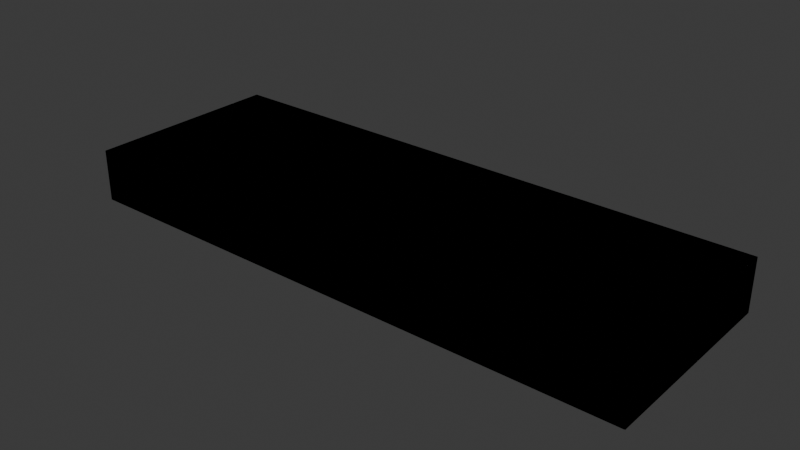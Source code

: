# Source: Cable_Straight_1m.blend  (saved by Blender 4.2.66; exported with 4.5.12 LTS)
import bpy
from mathutils import Matrix  # noqa: F401  (used for matrix-valued properties, if any)

bpy.ops.wm.read_factory_settings(use_empty=True)
scene = bpy.context.scene
scene.name = 'Scene'

# ---- collections
col_collection = bpy.data.collections.new('Collection'); scene.collection.children.link(col_collection)

# ---- materials (node trees are filled in below, after node groups)
mat_material = bpy.data.materials.new('Material')
mat_material.alpha_threshold = 0.0
mat_material.use_transparent_shadow = False
mat_material.roughness = 0.5
mat_material.line_color = (0.0, 0.0, 0.0, 1.0)

# ---- material node trees
mat_material.use_nodes = True; mat_material.node_tree.nodes.clear()
_N = mat_material.node_tree.nodes; _L = mat_material.node_tree.links
n0 = _N.new('ShaderNodeOutputMaterial'); n0.name = 'Material Output'; n0.location = (300, 300)
n1 = _N.new('ShaderNodeBsdfPrincipled'); n1.name = 'Principled BSDF'; n1.location = (10, 300)
n1.inputs[3].default_value = 1.45
_L.new(n1.outputs[0], n0.inputs[0])
n0.is_active_output = True

# ---- world
world_world = bpy.data.worlds.new('World'); scene.world = world_world
world_world.use_nodes = True; world_world.node_tree.nodes.clear()
_N = world_world.node_tree.nodes; _L = world_world.node_tree.links
n0 = _N.new('ShaderNodeOutputWorld'); n0.name = 'World Output'; n0.location = (300, 300)
n1 = _N.new('ShaderNodeBackground'); n1.name = 'Background'; n1.location = (10, 300)
n1.inputs[0].default_value = (0.05088, 0.05088, 0.05088, 1.0)
_L.new(n1.outputs[0], n0.inputs[0])
n0.is_active_output = True
world_world.color = (0.05088, 0.05088, 0.05088)
world_world.sun_shadow_jitter_overblur = 0.0

# ---- meshes
me_cube = bpy.data.meshes.new('Cube')
me_cube.from_pydata([(-0.5, 0.175, 0.09117), (0.5, 0.175, 0.09117), (-0.5, -0.175, 0.09117), (0.5, -0.175, 0.09117), (-0.5, 0.175, 0.0), (0.5, 0.175, 2.98e-08), (-0.5, -0.175, 0.0), (0.5, -0.175, 2.98e-08)], [], [(0, 4, 6, 2), (3, 2, 6, 7), (7, 6, 4, 5), (5, 1, 3, 7), (1, 0, 2, 3), (5, 4, 0, 1)])
_uv = me_cube.uv_layers.new(name='UVMap')
_uv.uv.foreach_set('vector', [0.5, 1.0, 0.5, 2.0, 0.25, 2.0, 0.25, 1.0, 0.25, 0.0, 0.25, 1.0, 0.0, 1.0, 0.0, 0.0, 1.0, 1.192e-07, 1.0, 1.0, 0.75, 1.0, 0.75, 0.0, 0.5, -1.0, 0.5, 0.0, 0.25, 0.0, 0.25, -1.0, 0.5, 0.0, 0.5, 1.0, 0.25, 1.0, 0.25, 0.0, 0.75, 0.0, 0.75, 1.0, 0.5, 1.0, 0.5, 0.0])
me_cube.materials.append(mat_material)
me_cube.use_mirror_vertex_groups = False
me_cube.update()

# ---- objects
ob_cube = bpy.data.objects.new('Cube', me_cube)
ob_empty = bpy.data.objects.new('Empty', None)

# ---- transforms, parenting, visibility, modifiers, constraints
ob_cube.location = (0.0, 0.0, 0.0)
ob_cube.lock_rotations_4d = False
ob_cube.empty_display_type = 'ARROWS'
ob_cube.lineart.crease_threshold = 0.0
_m = ob_cube.modifiers.new('Mirror', 'MIRROR')
ob_empty.location = (0.0, 0.0, 0.0)

# ---- collection membership
col_collection.objects.link(ob_cube)
col_collection.objects.link(ob_empty)

# ---- scene / render settings (as saved in the file)
scene.frame_start = 1; scene.frame_end = 250; scene.frame_set(1)
scene.render.engine = 'BLENDER_EEVEE_NEXT'
bpy.context.view_layer.update()

# ---- added for rendering (the .blend has no active camera and no usable light): camera, sun
cam_auto = bpy.data.cameras.new('AutoCamera')
cam_auto.lens = 50.0
cam_auto.sensor_width = 36.0
cam_auto.clip_end = 1000.0
ob_auto_camera = bpy.data.objects.new('AutoCamera', cam_auto)
scene.collection.objects.link(ob_auto_camera)
ob_auto_camera.location = (0.98388, -1.18066, 0.832687)
ob_auto_camera.rotation_euler = (1.09748, -7.21219e-08, 0.694738)
scene.camera = ob_auto_camera
light_auto_sun = bpy.data.lights.new('AutoSun', 'SUN')
light_auto_sun.energy = 3.0
light_auto_sun.angle = 0.0523599
ob_auto_sun = bpy.data.objects.new('AutoSun', light_auto_sun)
scene.collection.objects.link(ob_auto_sun)
ob_auto_sun.rotation_euler = (0.872665, 0.174533, 0.523599)
bpy.context.view_layer.update()
